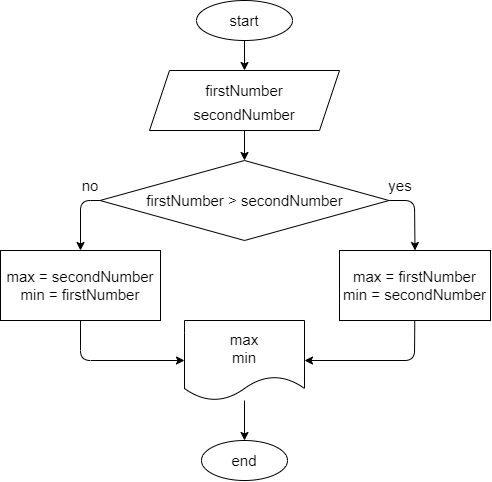

The diagram above was exported from draw.io. Its source (the exported page's mxGraphModel, read from the mxfile embedded in the PNG):
<mxGraphModel dx="1166" dy="442" grid="1" gridSize="10" guides="1" tooltips="1" connect="1" arrows="1" fold="1" page="1" pageScale="1" pageWidth="827" pageHeight="1169" math="0" shadow="0">
  <root>
    <mxCell id="0" />
    <mxCell id="1" parent="0" />
    <mxCell id="4" style="edgeStyle=none;html=1;fontSize=20;" parent="1" source="2" target="3" edge="1">
      <mxGeometry relative="1" as="geometry" />
    </mxCell>
    <mxCell id="2" value="&lt;font style=&quot;font-size: 15px&quot;&gt;start&lt;/font&gt;" style="ellipse;whiteSpace=wrap;html=1;" parent="1" vertex="1">
      <mxGeometry x="366" y="30" width="96" height="40" as="geometry" />
    </mxCell>
    <mxCell id="6" style="edgeStyle=none;html=1;entryX=0.5;entryY=0;entryDx=0;entryDy=0;fontSize=15;" parent="1" source="3" target="5" edge="1">
      <mxGeometry relative="1" as="geometry" />
    </mxCell>
    <mxCell id="3" value="&lt;font style=&quot;font-size: 15px&quot;&gt;firstNumber&lt;br&gt;secondNumber&lt;/font&gt;" style="shape=parallelogram;perimeter=parallelogramPerimeter;whiteSpace=wrap;html=1;fixedSize=1;fontSize=20;" parent="1" vertex="1">
      <mxGeometry x="319" y="100" width="190" height="60" as="geometry" />
    </mxCell>
    <mxCell id="12" style="edgeStyle=none;html=1;entryX=0.5;entryY=0;entryDx=0;entryDy=0;fontSize=15;" parent="1" source="5" target="13" edge="1">
      <mxGeometry relative="1" as="geometry">
        <mxPoint x="210" y="320" as="targetPoint" />
        <Array as="points">
          <mxPoint x="250" y="230" />
        </Array>
      </mxGeometry>
    </mxCell>
    <mxCell id="22" style="edgeStyle=none;html=1;entryX=0.5;entryY=0;entryDx=0;entryDy=0;fontSize=15;" parent="1" source="5" target="14" edge="1">
      <mxGeometry relative="1" as="geometry">
        <Array as="points">
          <mxPoint x="584" y="230" />
        </Array>
      </mxGeometry>
    </mxCell>
    <mxCell id="5" value="firstNumber &amp;gt; secondNumber" style="rhombus;whiteSpace=wrap;html=1;fontSize=15;" parent="1" vertex="1">
      <mxGeometry x="269.5" y="190" width="289" height="80" as="geometry" />
    </mxCell>
    <mxCell id="9" value="no" style="text;html=1;strokeColor=none;fillColor=none;align=center;verticalAlign=middle;whiteSpace=wrap;rounded=0;fontSize=15;" parent="1" vertex="1">
      <mxGeometry x="230" y="200" width="60" height="30" as="geometry" />
    </mxCell>
    <mxCell id="10" value="yes" style="text;html=1;strokeColor=none;fillColor=none;align=center;verticalAlign=middle;whiteSpace=wrap;rounded=0;fontSize=15;" parent="1" vertex="1">
      <mxGeometry x="540" y="200" width="60" height="30" as="geometry" />
    </mxCell>
    <mxCell id="16" style="edgeStyle=none;html=1;entryX=0;entryY=0.5;entryDx=0;entryDy=0;fontSize=15;" parent="1" source="13" target="15" edge="1">
      <mxGeometry relative="1" as="geometry">
        <Array as="points">
          <mxPoint x="250" y="390" />
        </Array>
      </mxGeometry>
    </mxCell>
    <mxCell id="13" value="&lt;span&gt;max = secondNumber&lt;/span&gt;&lt;br&gt;&lt;span&gt;min = firstNumber&lt;/span&gt;" style="rounded=0;whiteSpace=wrap;html=1;fontSize=15;" parent="1" vertex="1">
      <mxGeometry x="170" y="280" width="160" height="70" as="geometry" />
    </mxCell>
    <mxCell id="23" style="edgeStyle=none;html=1;entryX=1;entryY=0.5;entryDx=0;entryDy=0;fontSize=15;" parent="1" source="14" target="15" edge="1">
      <mxGeometry relative="1" as="geometry">
        <Array as="points">
          <mxPoint x="584" y="390" />
        </Array>
      </mxGeometry>
    </mxCell>
    <mxCell id="14" value="max = firstNumber&lt;br&gt;min = secondNumber" style="rounded=0;whiteSpace=wrap;html=1;fontSize=15;" parent="1" vertex="1">
      <mxGeometry x="509" y="280" width="151" height="70" as="geometry" />
    </mxCell>
    <mxCell id="19" style="edgeStyle=none;html=1;fontSize=15;" parent="1" source="15" target="18" edge="1">
      <mxGeometry relative="1" as="geometry" />
    </mxCell>
    <mxCell id="15" value="max&lt;br&gt;min" style="shape=document;whiteSpace=wrap;html=1;boundedLbl=1;fontSize=15;" parent="1" vertex="1">
      <mxGeometry x="354" y="350" width="120" height="80" as="geometry" />
    </mxCell>
    <mxCell id="18" value="end" style="ellipse;whiteSpace=wrap;html=1;fontSize=15;" parent="1" vertex="1">
      <mxGeometry x="371" y="470" width="86" height="40" as="geometry" />
    </mxCell>
  </root>
</mxGraphModel>